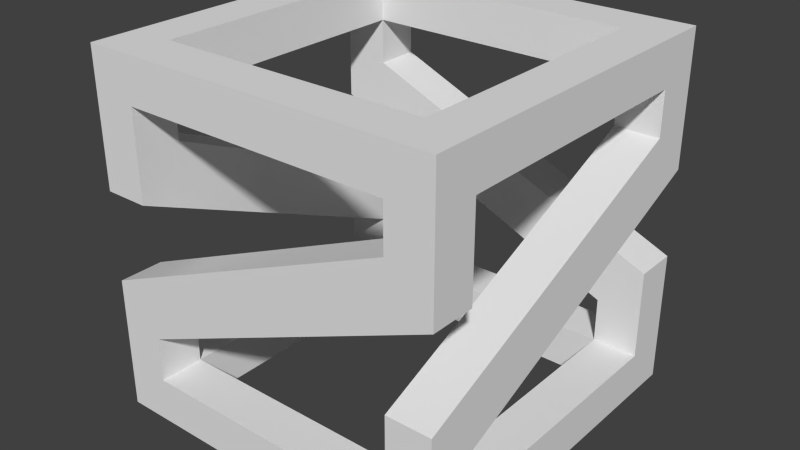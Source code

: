 # Source: character3.blend  (saved by Blender 2.76.0; exported with 4.5.12 LTS)
import bpy
from mathutils import Matrix  # noqa: F401  (used for matrix-valued properties, if any)

bpy.ops.wm.read_factory_settings(use_empty=True)
scene = bpy.context.scene
scene.name = 'Scene'

# ---- collections
col_collection_1 = bpy.data.collections.new('Collection 1'); scene.collection.children.link(col_collection_1)

# ---- materials (node trees are filled in below, after node groups)
mat_material = bpy.data.materials.new('Material')
mat_material.alpha_threshold = 0.0
mat_material.roughness = 0.5
mat_material.line_color = (0.0, 0.0, 0.0, 1.0)

# ---- material node trees

# ---- world
world_world = bpy.data.worlds.new('World'); scene.world = world_world
world_world.color = (0.05088, 0.05088, 0.05088)
world_world.use_sun_shadow = False
world_world.sun_shadow_jitter_overblur = 0.0
world_world.cycles.sampling_method = 'MANUAL'
world_world.cycles.sample_map_resolution = 256

# ---- meshes
me_cube = bpy.data.meshes.new('Cube')
me_cube.from_pydata([(0.5, 0.5, -0.5), (0.5, -0.5, -0.5), (-0.5, -0.5, -0.5), (-0.5, 0.5, -0.5), (0.5, -0.375, -0.5), (-0.375, 0.5, -0.5), (-0.375, -0.5, -0.5), (-0.5, 0.375, -0.5), (0.5, 0.375, -0.5), (0.375, 0.5, -0.5), (0.375, -0.5, -0.375), (0.375, -0.5, -0.5), (0.375, 0.5, -0.375), (-0.5, -0.375, -0.5), (0.5, 0.375, -0.375), (0.5, 0.5, -0.375), (-0.5, 0.375, -0.375), (-0.375, -0.5, -0.375), (-0.5, 0.5, -0.375), (-0.375, 0.5, -0.375), (0.5, -0.5, -0.375), (-0.375, 0.375, -0.5), (0.375, 0.375, -0.5), (0.375, -0.375, -0.5), (0.5, -0.375, -0.375), (-0.375, -0.375, -0.5), (-0.5, -0.5, -0.375), (-0.5, -0.375, -0.375), (-0.375, -0.375, -0.375), (-0.375, 0.375, -0.375), (0.375, 0.375, -0.375), (0.375, -0.375, -0.375), (0.5, 0.5, 0.5), (0.5, -0.5, 0.5), (-0.5, -0.5, 0.5), (-0.5, 0.5, 0.5), (0.5, -0.375, 0.5), (-0.375, 0.5, 0.5), (-0.375, -0.5, 0.5), (-0.5, 0.375, 0.5), (0.5, 0.375, 0.5), (0.375, 0.5, 0.5), (0.375, -0.5, 0.375), (0.375, -0.5, 0.5), (0.375, 0.5, 0.375), (-0.5, -0.375, 0.5), (0.5, 0.375, 0.375), (0.5, 0.5, 0.375), (-0.5, 0.375, 0.375), (-0.375, -0.5, 0.375), (-0.5, 0.5, 0.375), (-0.375, 0.5, 0.375), (0.5, -0.5, 0.375), (-0.375, 0.375, 0.5), (0.375, 0.375, 0.5), (0.375, -0.375, 0.5), (0.5, -0.375, 0.375), (-0.375, -0.375, 0.5), (-0.5, -0.5, 0.375), (-0.5, -0.375, 0.375), (-0.375, -0.375, 0.375), (-0.375, 0.375, 0.375), (0.375, 0.375, 0.375), (0.375, -0.375, 0.375), (0.375, -0.5, -0.125), (0.375, -0.375, -0.25), (0.5, -0.375, -0.25), (0.5, -0.5, -0.125), (0.375, 0.5, 0.125), (0.5, 0.375, 0.25), (0.5, 0.5, 0.125), (0.375, 0.375, 0.25), (0.375, -0.5, 0.25), (0.5, -0.5, 0.125), (0.5, -0.375, 0.125), (0.375, -0.375, 0.25), (-0.375, -0.5, -0.25), (-0.5, -0.5, -0.125), (-0.5, -0.375, -0.125), (-0.375, -0.375, -0.25), (0.375, 0.5, -0.25), (0.5, 0.375, -0.125), (0.5, 0.5, -0.125), (0.375, 0.375, -0.25), (-0.5, 0.375, -0.25), (-0.5, 0.5, -0.125), (-0.375, 0.5, -0.125), (-0.375, 0.375, -0.25), (-0.375, -0.5, 0.125), (-0.5, -0.5, 0.125), (-0.5, -0.375, 0.25), (-0.375, -0.375, 0.25), (-0.5, 0.375, 0.125), (-0.5, 0.5, 0.125), (-0.375, 0.5, 0.25), (-0.375, 0.375, 0.25)], [], [(2, 26, 27, 13), (4, 24, 20, 1), (11, 6, 25, 23), (9, 12, 15, 0), (21, 25, 13, 7), (5, 21, 7, 3), (0, 8, 22, 9), (4, 1, 11, 23), (3, 18, 19, 5), (1, 20, 10, 11), (10, 17, 6, 11), (7, 16, 18, 3), (0, 15, 14, 8), (6, 17, 26, 2), (2, 13, 25, 6), (34, 45, 59, 58), (36, 33, 52, 56), (9, 5, 19, 12), (41, 32, 47, 44), (29, 28, 25, 21), (37, 35, 39, 53), (32, 41, 54, 40), (36, 55, 43, 33), (35, 37, 51, 50), (33, 43, 42, 52), (22, 21, 5, 9), (39, 35, 50, 48), (32, 40, 46, 47), (38, 34, 58, 49), (34, 38, 57, 45), (62, 44, 68, 71), (24, 31, 65, 66), (20, 24, 66, 67), (7, 13, 27, 16), (16, 27, 28, 29), (30, 31, 24, 14), (14, 24, 4, 8), (8, 4, 23, 22), (22, 23, 31, 30), (23, 25, 28, 31), (31, 28, 17, 10), (10, 20, 67, 64), (12, 19, 29, 30), (30, 29, 21, 22), (64, 67, 69, 71), (31, 10, 64, 65), (65, 68, 70, 66), (47, 46, 69, 70), (46, 62, 71, 69), (44, 47, 70, 68), (67, 66, 70, 69), (65, 64, 71, 68), (42, 63, 75, 72), (52, 42, 72, 73), (56, 52, 73, 74), (63, 56, 74, 75), (27, 26, 77, 78), (26, 17, 76, 77), (28, 27, 78, 79), (17, 28, 79, 76), (15, 12, 80, 82), (12, 30, 83, 80), (14, 15, 82, 81), (30, 14, 81, 83), (18, 16, 84, 85), (16, 29, 87, 84), (19, 18, 85, 86), (29, 19, 86, 87), (49, 58, 89, 88), (59, 60, 91, 90), (60, 49, 88, 91), (58, 59, 90, 89), (61, 48, 92, 95), (50, 51, 94, 93), (51, 61, 95, 94), (48, 50, 93, 92), (75, 74, 79, 78), (74, 73, 76, 79), (72, 77, 76, 73), (75, 78, 77, 72), (86, 91, 88, 87), (84, 87, 88, 89), (85, 84, 89, 90), (85, 90, 91, 86), (80, 83, 92, 93), (83, 81, 95, 92), (80, 93, 94, 82), (82, 94, 95, 81), (55, 57, 38, 43), (49, 42, 43, 38), (63, 42, 49, 60), (48, 61, 60, 59), (59, 45, 39, 48), (39, 45, 57, 53), (44, 51, 37, 41), (37, 53, 54, 41), (40, 36, 56, 46), (54, 55, 36, 40), (63, 62, 46, 56), (44, 62, 61, 51), (57, 55, 63, 60), (60, 61, 53, 57), (53, 61, 62, 54), (54, 62, 63, 55)])
_uv = me_cube.uv_layers.new(name='UVMap')
_uv.uv.foreach_set('vector', [0.2932, 0.01246, 0.3295, 0.01246, 0.3295, 0.04872, 0.2932, 0.04872, 0.2932, 0.01246, 0.3295, 0.01246, 0.3295, 0.04872, 0.2932, 0.04872, 0.2932, 0.01246, 0.3295, 0.01246, 0.3295, 0.04872, 0.2932, 0.04872, 0.2932, 0.01246, 0.3295, 0.01246, 0.3295, 0.04872, 0.2932, 0.04872, 0.2932, 0.01246, 0.3295, 0.01246, 0.3295, 0.04872, 0.2932, 0.04872, 0.2932, 0.01246, 0.3295, 0.01246, 0.3295, 0.04872, 0.2932, 0.04872, 0.2932, 0.01246, 0.3295, 0.01246, 0.3295, 0.04872, 0.2932, 0.04872, 0.2932, 0.01246, 0.3295, 0.01246, 0.3295, 0.04872, 0.2932, 0.04872, 0.2932, 0.01246, 0.3295, 0.01246, 0.3295, 0.04872, 0.2932, 0.04872, 0.2932, 0.01246, 0.3295, 0.01246, 0.3295, 0.04872, 0.2932, 0.04872, 0.2932, 0.01246, 0.3295, 0.01246, 0.3295, 0.04872, 0.2932, 0.04872, 0.2932, 0.01246, 0.3295, 0.01246, 0.3295, 0.04872, 0.2932, 0.04872, 0.2932, 0.01246, 0.3295, 0.01246, 0.3295, 0.04872, 0.2932, 0.04872, 0.2932, 0.01246, 0.3295, 0.01246, 0.3295, 0.04872, 0.2932, 0.04872, 0.2932, 0.01246, 0.3295, 0.01246, 0.3295, 0.04872, 0.2932, 0.04872, 0.2932, 0.01246, 0.3295, 0.01246, 0.3295, 0.04872, 0.2932, 0.04872, 0.2932, 0.01246, 0.3295, 0.01246, 0.3295, 0.04872, 0.2932, 0.04872, 0.2932, 0.01246, 0.3295, 0.01246, 0.3295, 0.04872, 0.2932, 0.04872, 0.2932, 0.01246, 0.3295, 0.01246, 0.3295, 0.04872, 0.2932, 0.04872, 0.2932, 0.01246, 0.3295, 0.01246, 0.3295, 0.04872, 0.2932, 0.04872, 0.2932, 0.01246, 0.3295, 0.01246, 0.3295, 0.04872, 0.2932, 0.04872, 0.2932, 0.01246, 0.3295, 0.01246, 0.3295, 0.04872, 0.2932, 0.04872, 0.2932, 0.01246, 0.3295, 0.01246, 0.3295, 0.04872, 0.2932, 0.04872, 0.2932, 0.01246, 0.3295, 0.01246, 0.3295, 0.04872, 0.2932, 0.04872, 0.2932, 0.01246, 0.3295, 0.01246, 0.3295, 0.04872, 0.2932, 0.04872, 0.2932, 0.01246, 0.3295, 0.01246, 0.3295, 0.04872, 0.2932, 0.04872, 0.2932, 0.01246, 0.3295, 0.01246, 0.3295, 0.04872, 0.2932, 0.04872, 0.2932, 0.01246, 0.3295, 0.01246, 0.3295, 0.04872, 0.2932, 0.04872, 0.2932, 0.01246, 0.3295, 0.01246, 0.3295, 0.04872, 0.2932, 0.04872, 0.2932, 0.01246, 0.3295, 0.01246, 0.3295, 0.04872, 0.2932, 0.04872, 0.2932, 0.01246, 0.3295, 0.01246, 0.3295, 0.04872, 0.2932, 0.04872, 0.2932, 0.01246, 0.3295, 0.01246, 0.3295, 0.04872, 0.2932, 0.04872, 0.2932, 0.01246, 0.3295, 0.01246, 0.3295, 0.04872, 0.2932, 0.04872, 0.2932, 0.01246, 0.3295, 0.01246, 0.3295, 0.04872, 0.2932, 0.04872, 0.2932, 0.01246, 0.3295, 0.01246, 0.3295, 0.04872, 0.2932, 0.04872, 0.2932, 0.01246, 0.3295, 0.01246, 0.3295, 0.04872, 0.2932, 0.04872, 0.2932, 0.01246, 0.3295, 0.01246, 0.3295, 0.04872, 0.2932, 0.04872, 0.2932, 0.01246, 0.3295, 0.01246, 0.3295, 0.04872, 0.2932, 0.04872, 0.2932, 0.01246, 0.3295, 0.01246, 0.3295, 0.04872, 0.2932, 0.04872, 0.2932, 0.01246, 0.3295, 0.01246, 0.3295, 0.04872, 0.2932, 0.04872, 0.2932, 0.01246, 0.3295, 0.01246, 0.3295, 0.04872, 0.2932, 0.04872, 0.2932, 0.01246, 0.3295, 0.01246, 0.3295, 0.04872, 0.2932, 0.04872, 0.2932, 0.01246, 0.3295, 0.01246, 0.3295, 0.04872, 0.2932, 0.04872, 0.2932, 0.01246, 0.3295, 0.01246, 0.3295, 0.04872, 0.2932, 0.04872, 0.2932, 0.01246, 0.3295, 0.01246, 0.3295, 0.04872, 0.2932, 0.04872, 0.2932, 0.01246, 0.3295, 0.01246, 0.3295, 0.04872, 0.2932, 0.04872, 0.2932, 0.01246, 0.3295, 0.01246, 0.3295, 0.04872, 0.2932, 0.04872, 0.2932, 0.01246, 0.3295, 0.01246, 0.3295, 0.04872, 0.2932, 0.04872, 0.2932, 0.01246, 0.3295, 0.01246, 0.3295, 0.04872, 0.2932, 0.04872, 0.2932, 0.01246, 0.3295, 0.01246, 0.3295, 0.04872, 0.2932, 0.04872, 0.2932, 0.01246, 0.3295, 0.01246, 0.3295, 0.04872, 0.2932, 0.04872, 0.2932, 0.01246, 0.3295, 0.01246, 0.3295, 0.04872, 0.2932, 0.04872, 0.2932, 0.01246, 0.3295, 0.01246, 0.3295, 0.04872, 0.2932, 0.04872, 0.2932, 0.01246, 0.3295, 0.01246, 0.3295, 0.04872, 0.2932, 0.04872, 0.2932, 0.01246, 0.3295, 0.01246, 0.3295, 0.04872, 0.2932, 0.04872, 0.2932, 0.01246, 0.3295, 0.01246, 0.3295, 0.04872, 0.2932, 0.04872, 0.2932, 0.01246, 0.3295, 0.01246, 0.3295, 0.04872, 0.2932, 0.04872, 0.2932, 0.01246, 0.3295, 0.01246, 0.3295, 0.04872, 0.2932, 0.04872, 0.2932, 0.01246, 0.3295, 0.01246, 0.3295, 0.04872, 0.2932, 0.04872, 0.2932, 0.01246, 0.3295, 0.01246, 0.3295, 0.04872, 0.2932, 0.04872, 0.2932, 0.01246, 0.3295, 0.01246, 0.3295, 0.04872, 0.2932, 0.04872, 0.2932, 0.01246, 0.3295, 0.01246, 0.3295, 0.04872, 0.2932, 0.04872, 0.2932, 0.01246, 0.3295, 0.01246, 0.3295, 0.04872, 0.2932, 0.04872, 0.2932, 0.01246, 0.3295, 0.01246, 0.3295, 0.04872, 0.2932, 0.04872, 0.2932, 0.01246, 0.3295, 0.01246, 0.3295, 0.04872, 0.2932, 0.04872, 0.2932, 0.01246, 0.3295, 0.01246, 0.3295, 0.04872, 0.2932, 0.04872, 0.2932, 0.01246, 0.3295, 0.01246, 0.3295, 0.04872, 0.2932, 0.04872, 0.2932, 0.01246, 0.3295, 0.01246, 0.3295, 0.04872, 0.2932, 0.04872, 0.2932, 0.01246, 0.3295, 0.01246, 0.3295, 0.04872, 0.2932, 0.04872, 0.2932, 0.01246, 0.3295, 0.01246, 0.3295, 0.04872, 0.2932, 0.04872, 0.2932, 0.01246, 0.3295, 0.01246, 0.3295, 0.04872, 0.2932, 0.04872, 0.2932, 0.01246, 0.3295, 0.01246, 0.3295, 0.04872, 0.2932, 0.04872, 0.2932, 0.01246, 0.3295, 0.01246, 0.3295, 0.04872, 0.2932, 0.04872, 0.2932, 0.01246, 0.3295, 0.01246, 0.3295, 0.04872, 0.2932, 0.04872, 0.2932, 0.01246, 0.3295, 0.01246, 0.3295, 0.04872, 0.2932, 0.04872, 0.2932, 0.01246, 0.3295, 0.01246, 0.3295, 0.04872, 0.2932, 0.04872, 0.2932, 0.01246, 0.3295, 0.01246, 0.3295, 0.04872, 0.2932, 0.04872, 0.2932, 0.01246, 0.3295, 0.01246, 0.3295, 0.04872, 0.2932, 0.04872, 0.2932, 0.01246, 0.3295, 0.01246, 0.3295, 0.04872, 0.2932, 0.04872, 0.2932, 0.01246, 0.3295, 0.01246, 0.3295, 0.04872, 0.2932, 0.04872, 0.2932, 0.01246, 0.3295, 0.01246, 0.3295, 0.04872, 0.2932, 0.04872, 0.2932, 0.01246, 0.3295, 0.01246, 0.3295, 0.04872, 0.2932, 0.04872, 0.2932, 0.01246, 0.3295, 0.01246, 0.3295, 0.04872, 0.2932, 0.04872, 0.2932, 0.01246, 0.3295, 0.01246, 0.3295, 0.04872, 0.2932, 0.04872, 0.2932, 0.01246, 0.3295, 0.01246, 0.3295, 0.04872, 0.2932, 0.04872, 0.2932, 0.01246, 0.3295, 0.01246, 0.3295, 0.04872, 0.2932, 0.04872, 0.2932, 0.01246, 0.3295, 0.01246, 0.3295, 0.04872, 0.2932, 0.04872, 0.2932, 0.01246, 0.3295, 0.01246, 0.3295, 0.04872, 0.2932, 0.04872, 0.2932, 0.01246, 0.3295, 0.01246, 0.3295, 0.04872, 0.2932, 0.04872, 0.2932, 0.01246, 0.3295, 0.01246, 0.3295, 0.04872, 0.2932, 0.04872, 0.2932, 0.01246, 0.3295, 0.01246, 0.3295, 0.04872, 0.2932, 0.04872, 0.2932, 0.01246, 0.3295, 0.01246, 0.3295, 0.04872, 0.2932, 0.04872, 0.2932, 0.01246, 0.3295, 0.01246, 0.3295, 0.04872, 0.2932, 0.04872, 0.2932, 0.01246, 0.3295, 0.01246, 0.3295, 0.04872, 0.2932, 0.04872, 0.2932, 0.01246, 0.3295, 0.01246, 0.3295, 0.04872, 0.2932, 0.04872, 0.2932, 0.01246, 0.3295, 0.01246, 0.3295, 0.04872, 0.2932, 0.04872, 0.2932, 0.01246, 0.3295, 0.01246, 0.3295, 0.04872, 0.2932, 0.04872, 0.2932, 0.01246, 0.3295, 0.01246, 0.3295, 0.04872, 0.2932, 0.04872, 0.2932, 0.01246, 0.3295, 0.01246, 0.3295, 0.04872, 0.2932, 0.04872, 0.2932, 0.01246, 0.3295, 0.01246, 0.3295, 0.04872, 0.2932, 0.04872, 0.2932, 0.01246, 0.3295, 0.01246, 0.3295, 0.04872, 0.2932, 0.04872, 0.2932, 0.01246, 0.3295, 0.01246, 0.3295, 0.04872, 0.2932, 0.04872, 0.2932, 0.01246, 0.3295, 0.01246, 0.3295, 0.04872, 0.2932, 0.04872, 0.2932, 0.01246, 0.3295, 0.01246, 0.3295, 0.04872, 0.2932, 0.04872])
me_cube.materials.append(mat_material)
me_cube.use_remesh_preserve_volume = False
me_cube.use_remesh_preserve_attributes = False
me_cube.use_mirror_vertex_groups = False
me_cube.update()

# ---- objects
ob_cube = bpy.data.objects.new('Cube', me_cube)

# ---- transforms, parenting, visibility, modifiers, constraints
ob_cube.location = (0.0, 0.0, 0.0)
ob_cube.lock_rotations_4d = False
ob_cube.empty_display_type = 'ARROWS'
ob_cube.lineart.crease_threshold = 0.0

# ---- collection membership
col_collection_1.objects.link(ob_cube)

# ---- scene / render settings (as saved in the file)
scene.frame_start = 1; scene.frame_end = 250; scene.frame_set(3)
scene.render.engine = 'CYCLES'
scene.render.resolution_percentage = 50
scene.render.dither_intensity = 0.0
scene.cycles.use_denoising = False
scene.cycles.samples = 10
scene.cycles.sampling_pattern = 'TABULATED_SOBOL'
scene.cycles.light_sampling_threshold = 0.0
scene.cycles.use_adaptive_sampling = False
scene.cycles.use_light_tree = False
scene.cycles.blur_glossy = 0.0
scene.cycles.pixel_filter_type = 'GAUSSIAN'
scene.cycles.sample_clamp_indirect = 0.0
scene.view_settings.view_transform = 'Standard'
bpy.context.view_layer.update()

# ---- added for rendering (the .blend has no active camera and no usable light): camera, sun
cam_auto = bpy.data.cameras.new('AutoCamera')
cam_auto.lens = 50.0
cam_auto.sensor_width = 36.0
cam_auto.clip_end = 1000.0
ob_auto_camera = bpy.data.objects.new('AutoCamera', cam_auto)
scene.collection.objects.link(ob_auto_camera)
ob_auto_camera.location = (1.60254, -1.92304, 1.28203)
ob_auto_camera.rotation_euler = (1.09748, -7.21219e-08, 0.694738)
scene.camera = ob_auto_camera
light_auto_sun = bpy.data.lights.new('AutoSun', 'SUN')
light_auto_sun.energy = 3.0
light_auto_sun.angle = 0.0523599
ob_auto_sun = bpy.data.objects.new('AutoSun', light_auto_sun)
scene.collection.objects.link(ob_auto_sun)
ob_auto_sun.rotation_euler = (0.872665, 0.174533, 0.523599)
bpy.context.view_layer.update()

